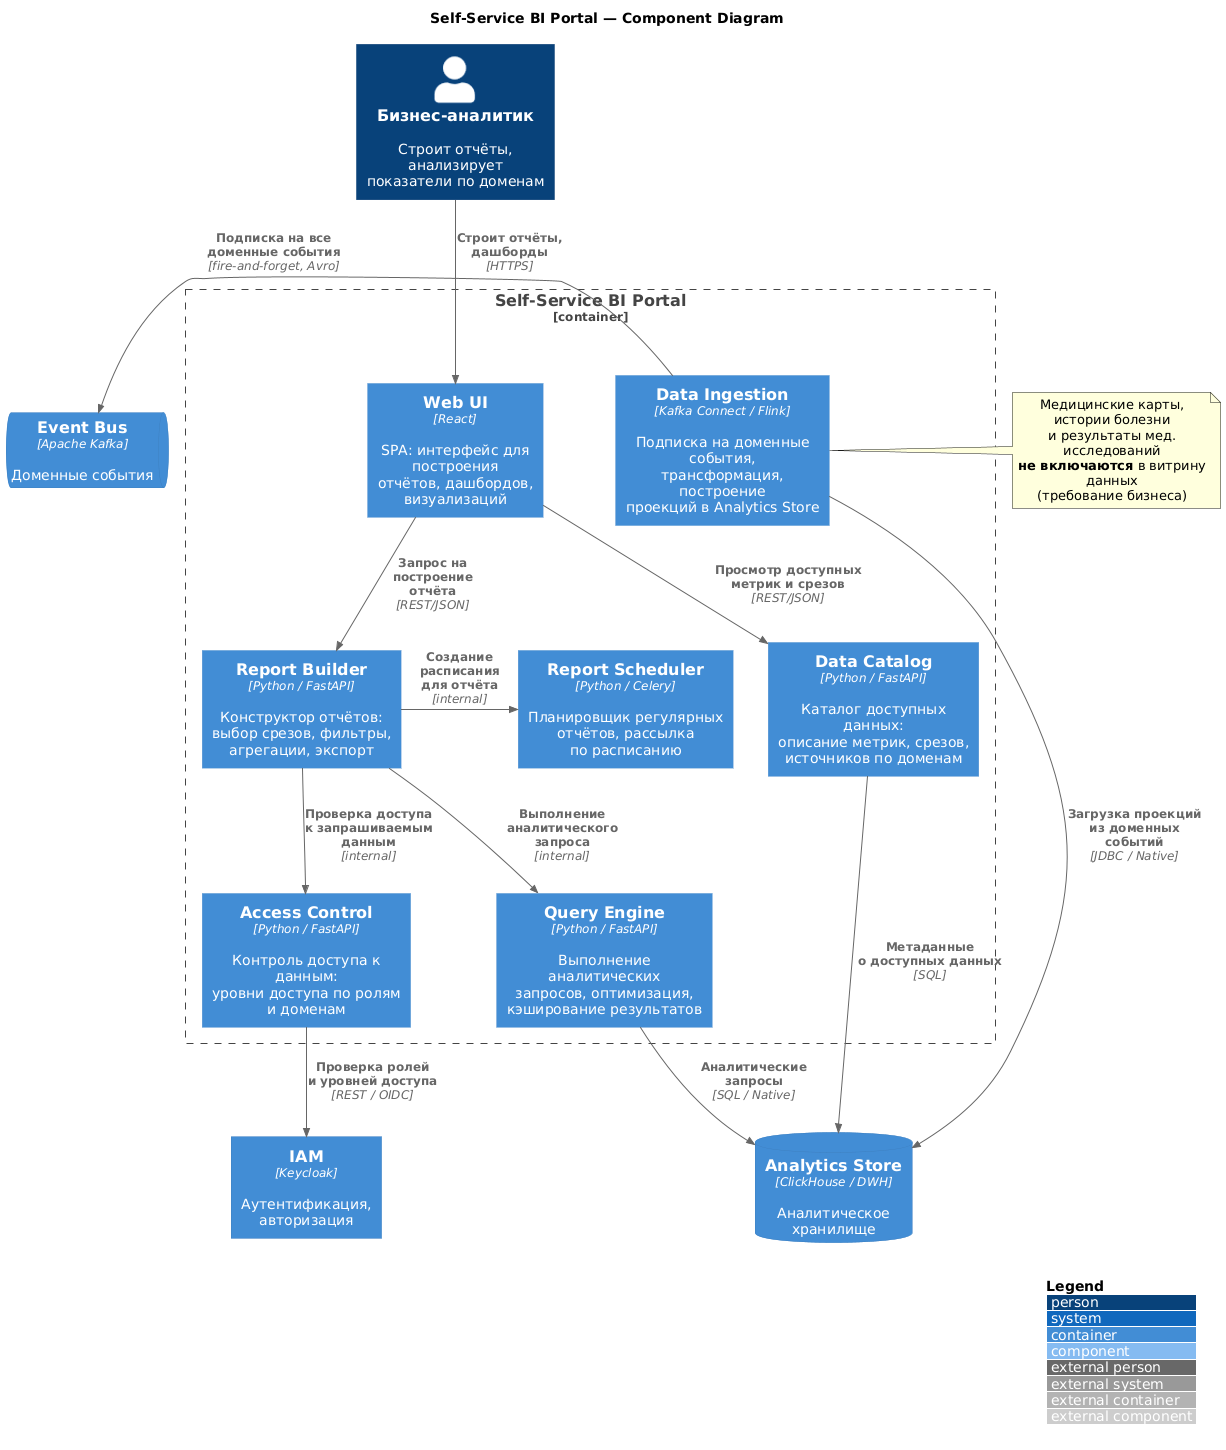

The diagram above was rendered by PlantUML. Its source (embedded in the PNG):
@startuml
!include https://raw.githubusercontent.com/plantuml-stdlib/C4-PlantUML/master/C4_Component.puml

LAYOUT_WITH_LEGEND()

title Self-Service BI Portal — Component Diagram

AddElementTag("new", $bgColor="#438DD5", $fontColor="#ffffff", $legendText="Новый компонент")

' === Внешние элементы ===

Person(analyst, "Бизнес-аналитик", "Строит отчёты, анализирует\nпоказатели по доменам")

ContainerQueue(event_bus, "Event Bus", "Apache Kafka", "Доменные события")
Container(iam, "IAM", "Keycloak", "Аутентификация,\nавторизация")
ContainerDb(analytics_store, "Analytics Store", "ClickHouse / DWH", "Аналитическое хранилище")

' === Boundary: Self-Service BI Portal ===

Container_Boundary(bi_portal, "Self-Service BI Portal") {

    Component(web_ui, "Web UI", "React", "SPA: интерфейс для построения\nотчётов, дашбордов,\nвизуализаций", $tags="new")

    Component(report_builder, "Report Builder", "Python / FastAPI", "Конструктор отчётов:\nвыбор срезов, фильтры,\nагрегации, экспорт", $tags="new")

    Component(access_control, "Access Control", "Python / FastAPI", "Контроль доступа к данным:\nуровни доступа по ролям\nи доменам", $tags="new")

    Component(query_engine, "Query Engine", "Python / FastAPI", "Выполнение аналитических\nзапросов, оптимизация,\nкэширование результатов", $tags="new")

    Component(data_catalog, "Data Catalog", "Python / FastAPI", "Каталог доступных данных:\nописание метрик, срезов,\nисточников по доменам", $tags="new")

    Component(data_ingestion, "Data Ingestion", "Kafka Connect / Flink", "Подписка на доменные события,\nтрансформация, построение\nпроекций в Analytics Store", $tags="new")

    Component(scheduler, "Report Scheduler", "Python / Celery", "Планировщик регулярных\nотчётов, рассылка\nпо расписанию", $tags="new")
}

' === Связи: аналитик → UI ===

Rel_D(analyst, web_ui, "Строит отчёты,\nдашборды", "HTTPS")

' === Связи: внутри портала ===

Rel_D(web_ui, report_builder, "Запрос на построение\nотчёта", "REST/JSON")
Rel_D(web_ui, data_catalog, "Просмотр доступных\nметрик и срезов", "REST/JSON")
Rel_D(report_builder, access_control, "Проверка доступа\nк запрашиваемым данным", "internal")
Rel_D(report_builder, query_engine, "Выполнение\nаналитического запроса", "internal")
Rel_R(report_builder, scheduler, "Создание расписания\nдля отчёта", "internal")

' === Связи: с внешними компонентами ===

Rel_D(query_engine, analytics_store, "Аналитические запросы", "SQL / Native")
Rel_D(data_ingestion, analytics_store, "Загрузка проекций\nиз доменных событий", "JDBC / Native")
Rel_L(data_ingestion, event_bus, "Подписка на все\nдоменные события", "fire-and-forget, Avro")
Rel_D(access_control, iam, "Проверка ролей\nи уровней доступа", "REST / OIDC")
Rel(data_catalog, analytics_store, "Метаданные\nо доступных данных", "SQL")

' === Примечание ===

note right of data_ingestion
  Медицинские карты, истории болезни
  и результаты мед. исследований
  **не включаются** в витрину данных
  (требование бизнеса)
end note
@enduml